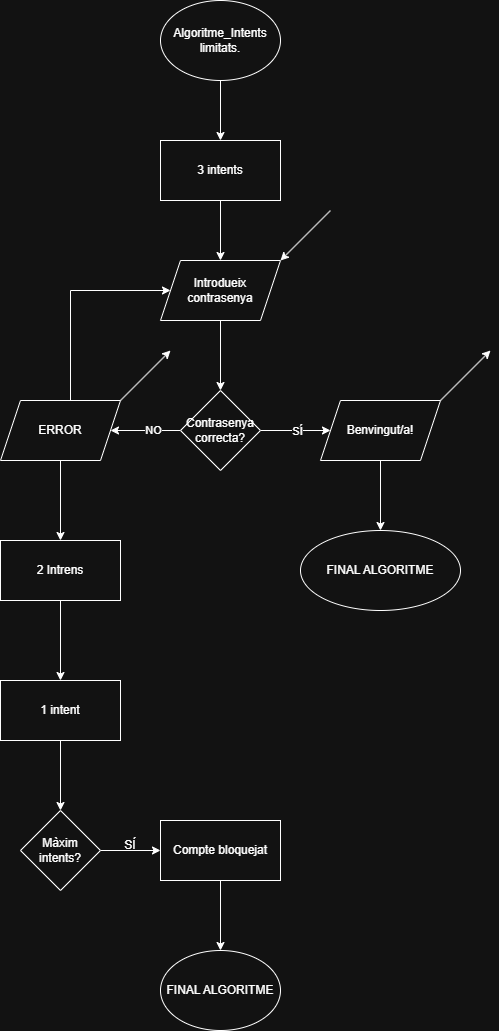

The diagram above was exported from draw.io. Its source (the exported page's mxGraphModel, read from the mxfile embedded in the PNG):
<mxGraphModel dx="2084" dy="1124" grid="1" gridSize="10" guides="1" tooltips="1" connect="1" arrows="1" fold="1" page="1" pageScale="1" pageWidth="827" pageHeight="1169" math="0" shadow="0">
  <root>
    <mxCell id="0" />
    <mxCell id="1" parent="0" />
    <mxCell id="XR28jp1ofaXpKp3manFE-8" value="" style="edgeStyle=orthogonalEdgeStyle;rounded=0;orthogonalLoop=1;jettySize=auto;html=1;" parent="1" source="XR28jp1ofaXpKp3manFE-1" target="XR28jp1ofaXpKp3manFE-6" edge="1">
      <mxGeometry relative="1" as="geometry" />
    </mxCell>
    <mxCell id="XR28jp1ofaXpKp3manFE-1" value="Algoritme_Intents limitats." style="ellipse;whiteSpace=wrap;html=1;" parent="1" vertex="1">
      <mxGeometry x="320" y="40" width="120" height="80" as="geometry" />
    </mxCell>
    <mxCell id="XR28jp1ofaXpKp3manFE-11" value="" style="edgeStyle=orthogonalEdgeStyle;rounded=0;orthogonalLoop=1;jettySize=auto;html=1;" parent="1" source="XR28jp1ofaXpKp3manFE-2" target="XR28jp1ofaXpKp3manFE-10" edge="1">
      <mxGeometry relative="1" as="geometry" />
    </mxCell>
    <mxCell id="XR28jp1ofaXpKp3manFE-2" value="Introdueix contrasenya" style="shape=parallelogram;perimeter=parallelogramPerimeter;whiteSpace=wrap;html=1;fixedSize=1;" parent="1" vertex="1">
      <mxGeometry x="320" y="300" width="120" height="60" as="geometry" />
    </mxCell>
    <mxCell id="XR28jp1ofaXpKp3manFE-5" value="" style="endArrow=none;html=1;rounded=0;endFill=0;startArrow=classic;startFill=1;" parent="1" edge="1">
      <mxGeometry width="50" height="50" relative="1" as="geometry">
        <mxPoint x="440" y="300" as="sourcePoint" />
        <mxPoint x="490" y="250" as="targetPoint" />
      </mxGeometry>
    </mxCell>
    <mxCell id="XR28jp1ofaXpKp3manFE-9" value="" style="edgeStyle=orthogonalEdgeStyle;rounded=0;orthogonalLoop=1;jettySize=auto;html=1;" parent="1" source="XR28jp1ofaXpKp3manFE-6" target="XR28jp1ofaXpKp3manFE-2" edge="1">
      <mxGeometry relative="1" as="geometry" />
    </mxCell>
    <mxCell id="XR28jp1ofaXpKp3manFE-6" value="3 intents" style="whiteSpace=wrap;html=1;" parent="1" vertex="1">
      <mxGeometry x="320" y="180" width="120" height="60" as="geometry" />
    </mxCell>
    <mxCell id="XR28jp1ofaXpKp3manFE-23" value="" style="edgeStyle=orthogonalEdgeStyle;rounded=0;orthogonalLoop=1;jettySize=auto;html=1;" parent="1" source="XR28jp1ofaXpKp3manFE-10" target="XR28jp1ofaXpKp3manFE-22" edge="1">
      <mxGeometry relative="1" as="geometry" />
    </mxCell>
    <mxCell id="f09PvJr0_V56IRIYLIxO-9" value="SÍ" style="edgeLabel;html=1;align=center;verticalAlign=middle;resizable=0;points=[];" vertex="1" connectable="0" parent="XR28jp1ofaXpKp3manFE-23">
      <mxGeometry x="0.0057" relative="1" as="geometry">
        <mxPoint as="offset" />
      </mxGeometry>
    </mxCell>
    <mxCell id="XR28jp1ofaXpKp3manFE-28" value="" style="edgeStyle=orthogonalEdgeStyle;rounded=0;orthogonalLoop=1;jettySize=auto;html=1;" parent="1" source="XR28jp1ofaXpKp3manFE-10" target="XR28jp1ofaXpKp3manFE-27" edge="1">
      <mxGeometry relative="1" as="geometry" />
    </mxCell>
    <mxCell id="f09PvJr0_V56IRIYLIxO-8" value="NO" style="edgeLabel;html=1;align=center;verticalAlign=middle;resizable=0;points=[];" vertex="1" connectable="0" parent="XR28jp1ofaXpKp3manFE-28">
      <mxGeometry x="-0.1771" y="-1" relative="1" as="geometry">
        <mxPoint as="offset" />
      </mxGeometry>
    </mxCell>
    <mxCell id="XR28jp1ofaXpKp3manFE-10" value="Contrasenya correcta?" style="rhombus;whiteSpace=wrap;html=1;" parent="1" vertex="1">
      <mxGeometry x="340" y="430" width="80" height="80" as="geometry" />
    </mxCell>
    <mxCell id="XR28jp1ofaXpKp3manFE-18" value="" style="edgeStyle=orthogonalEdgeStyle;rounded=0;orthogonalLoop=1;jettySize=auto;html=1;" parent="1" target="XR28jp1ofaXpKp3manFE-17" edge="1">
      <mxGeometry relative="1" as="geometry">
        <mxPoint x="220" y="500" as="sourcePoint" />
      </mxGeometry>
    </mxCell>
    <mxCell id="f09PvJr0_V56IRIYLIxO-20" value="" style="edgeStyle=orthogonalEdgeStyle;rounded=0;orthogonalLoop=1;jettySize=auto;html=1;" edge="1" parent="1" source="XR28jp1ofaXpKp3manFE-17" target="f09PvJr0_V56IRIYLIxO-19">
      <mxGeometry relative="1" as="geometry" />
    </mxCell>
    <mxCell id="XR28jp1ofaXpKp3manFE-17" value="2 Intrens" style="whiteSpace=wrap;html=1;" parent="1" vertex="1">
      <mxGeometry x="160" y="580" width="120" height="60" as="geometry" />
    </mxCell>
    <mxCell id="XR28jp1ofaXpKp3manFE-25" value="" style="edgeStyle=orthogonalEdgeStyle;rounded=0;orthogonalLoop=1;jettySize=auto;html=1;" parent="1" source="XR28jp1ofaXpKp3manFE-22" target="XR28jp1ofaXpKp3manFE-24" edge="1">
      <mxGeometry relative="1" as="geometry" />
    </mxCell>
    <mxCell id="XR28jp1ofaXpKp3manFE-22" value="Benvingut/a!" style="shape=parallelogram;perimeter=parallelogramPerimeter;whiteSpace=wrap;html=1;fixedSize=1;" parent="1" vertex="1">
      <mxGeometry x="480" y="440" width="120" height="60" as="geometry" />
    </mxCell>
    <mxCell id="XR28jp1ofaXpKp3manFE-24" value="FINAL ALGORITME" style="ellipse;whiteSpace=wrap;html=1;" parent="1" vertex="1">
      <mxGeometry x="460" y="570" width="160" height="80" as="geometry" />
    </mxCell>
    <mxCell id="XR28jp1ofaXpKp3manFE-26" value="" style="endArrow=classic;html=1;rounded=0;" parent="1" edge="1">
      <mxGeometry width="50" height="50" relative="1" as="geometry">
        <mxPoint x="600" y="440" as="sourcePoint" />
        <mxPoint x="650" y="390" as="targetPoint" />
      </mxGeometry>
    </mxCell>
    <mxCell id="XR28jp1ofaXpKp3manFE-31" value="" style="edgeStyle=orthogonalEdgeStyle;rounded=0;orthogonalLoop=1;jettySize=auto;html=1;entryX=0;entryY=0.5;entryDx=0;entryDy=0;" parent="1" source="XR28jp1ofaXpKp3manFE-27" target="XR28jp1ofaXpKp3manFE-2" edge="1">
      <mxGeometry relative="1" as="geometry">
        <mxPoint x="220" y="360" as="targetPoint" />
        <Array as="points">
          <mxPoint x="230" y="330" />
        </Array>
      </mxGeometry>
    </mxCell>
    <mxCell id="XR28jp1ofaXpKp3manFE-27" value="ERROR" style="shape=parallelogram;perimeter=parallelogramPerimeter;whiteSpace=wrap;html=1;fixedSize=1;" parent="1" vertex="1">
      <mxGeometry x="160" y="440" width="120" height="60" as="geometry" />
    </mxCell>
    <mxCell id="XR28jp1ofaXpKp3manFE-29" value="" style="endArrow=classic;html=1;rounded=0;" parent="1" edge="1">
      <mxGeometry width="50" height="50" relative="1" as="geometry">
        <mxPoint x="280" y="440" as="sourcePoint" />
        <mxPoint x="330" y="390" as="targetPoint" />
      </mxGeometry>
    </mxCell>
    <mxCell id="f09PvJr0_V56IRIYLIxO-25" value="" style="edgeStyle=orthogonalEdgeStyle;rounded=0;orthogonalLoop=1;jettySize=auto;html=1;" edge="1" parent="1" source="f09PvJr0_V56IRIYLIxO-19" target="f09PvJr0_V56IRIYLIxO-24">
      <mxGeometry relative="1" as="geometry" />
    </mxCell>
    <mxCell id="f09PvJr0_V56IRIYLIxO-19" value="1 intent" style="whiteSpace=wrap;html=1;" vertex="1" parent="1">
      <mxGeometry x="160" y="720" width="120" height="60" as="geometry" />
    </mxCell>
    <mxCell id="f09PvJr0_V56IRIYLIxO-27" value="" style="edgeStyle=orthogonalEdgeStyle;rounded=0;orthogonalLoop=1;jettySize=auto;html=1;" edge="1" parent="1" source="f09PvJr0_V56IRIYLIxO-24" target="f09PvJr0_V56IRIYLIxO-26">
      <mxGeometry relative="1" as="geometry" />
    </mxCell>
    <mxCell id="f09PvJr0_V56IRIYLIxO-24" value="Màxim intents?" style="rhombus;whiteSpace=wrap;html=1;" vertex="1" parent="1">
      <mxGeometry x="180" y="850" width="80" height="80" as="geometry" />
    </mxCell>
    <mxCell id="f09PvJr0_V56IRIYLIxO-30" value="" style="edgeStyle=orthogonalEdgeStyle;rounded=0;orthogonalLoop=1;jettySize=auto;html=1;" edge="1" parent="1" source="f09PvJr0_V56IRIYLIxO-26" target="f09PvJr0_V56IRIYLIxO-29">
      <mxGeometry relative="1" as="geometry" />
    </mxCell>
    <mxCell id="f09PvJr0_V56IRIYLIxO-26" value="Compte bloquejat" style="whiteSpace=wrap;html=1;" vertex="1" parent="1">
      <mxGeometry x="320" y="860" width="120" height="60" as="geometry" />
    </mxCell>
    <mxCell id="f09PvJr0_V56IRIYLIxO-28" value="SÍ" style="text;html=1;whiteSpace=wrap;strokeColor=none;fillColor=none;align=center;verticalAlign=middle;rounded=0;" vertex="1" parent="1">
      <mxGeometry x="260" y="870" width="60" height="30" as="geometry" />
    </mxCell>
    <mxCell id="f09PvJr0_V56IRIYLIxO-29" value="FINAL ALGORITME" style="ellipse;whiteSpace=wrap;html=1;" vertex="1" parent="1">
      <mxGeometry x="320" y="990" width="120" height="80" as="geometry" />
    </mxCell>
  </root>
</mxGraphModel>